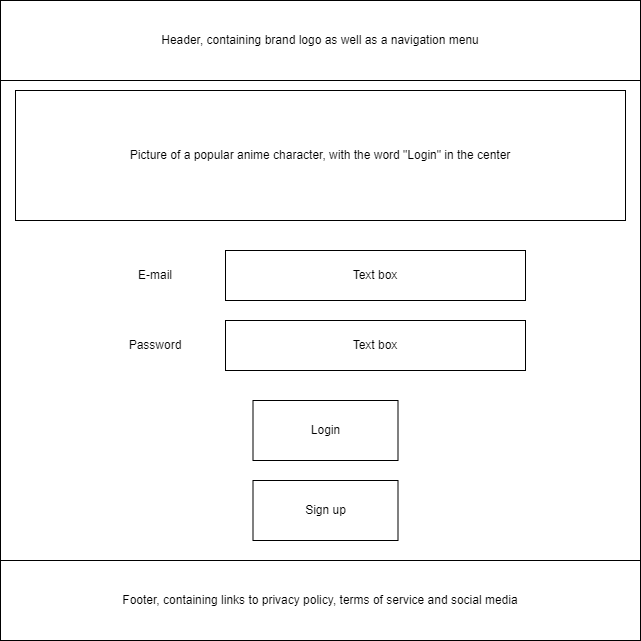

The diagram above was exported from draw.io. Its source (the exported page's mxGraphModel, read from the mxfile embedded in the PNG):
<mxGraphModel dx="1050" dy="652" grid="1" gridSize="10" guides="1" tooltips="1" connect="1" arrows="1" fold="1" page="1" pageScale="1" pageWidth="850" pageHeight="1100" math="0" shadow="0">
  <root>
    <mxCell id="0" />
    <mxCell id="1" parent="0" />
    <mxCell id="l_tSbBYis0hdaNQ--RsA-1" value="" style="rounded=0;whiteSpace=wrap;html=1;" parent="1" vertex="1">
      <mxGeometry x="120" y="40" width="640" height="640" as="geometry" />
    </mxCell>
    <mxCell id="l_tSbBYis0hdaNQ--RsA-2" value="Text box" style="rounded=0;whiteSpace=wrap;html=1;" parent="1" vertex="1">
      <mxGeometry x="345" y="290" width="300" height="50" as="geometry" />
    </mxCell>
    <mxCell id="l_tSbBYis0hdaNQ--RsA-3" value="Header, containing brand logo as well as a navigation menu" style="rounded=0;whiteSpace=wrap;html=1;" parent="1" vertex="1">
      <mxGeometry x="120" y="40" width="640" height="80" as="geometry" />
    </mxCell>
    <mxCell id="l_tSbBYis0hdaNQ--RsA-4" value="Footer, containing links to privacy policy, terms of service and social media" style="rounded=0;whiteSpace=wrap;html=1;" parent="1" vertex="1">
      <mxGeometry x="120" y="600" width="640" height="80" as="geometry" />
    </mxCell>
    <mxCell id="l_tSbBYis0hdaNQ--RsA-5" value="Login" style="rounded=0;whiteSpace=wrap;html=1;" parent="1" vertex="1">
      <mxGeometry x="372.5" y="440" width="145" height="60" as="geometry" />
    </mxCell>
    <mxCell id="yLbxrNQHds6vhx_29lez-1" value="Picture of a popular anime character, with the word &quot;Login&quot; in the center" style="rounded=0;whiteSpace=wrap;html=1;" vertex="1" parent="1">
      <mxGeometry x="135" y="130" width="610" height="130" as="geometry" />
    </mxCell>
    <mxCell id="yLbxrNQHds6vhx_29lez-2" value="E-mail" style="text;html=1;align=center;verticalAlign=middle;whiteSpace=wrap;rounded=0;" vertex="1" parent="1">
      <mxGeometry x="245" y="300" width="60" height="30" as="geometry" />
    </mxCell>
    <mxCell id="yLbxrNQHds6vhx_29lez-3" value="Text box" style="rounded=0;whiteSpace=wrap;html=1;" vertex="1" parent="1">
      <mxGeometry x="345" y="360" width="300" height="50" as="geometry" />
    </mxCell>
    <mxCell id="yLbxrNQHds6vhx_29lez-4" value="Password" style="text;html=1;align=center;verticalAlign=middle;whiteSpace=wrap;rounded=0;" vertex="1" parent="1">
      <mxGeometry x="245" y="370" width="60" height="30" as="geometry" />
    </mxCell>
    <mxCell id="yLbxrNQHds6vhx_29lez-5" value="Sign up" style="rounded=0;whiteSpace=wrap;html=1;" vertex="1" parent="1">
      <mxGeometry x="372.5" y="520" width="145" height="60" as="geometry" />
    </mxCell>
  </root>
</mxGraphModel>